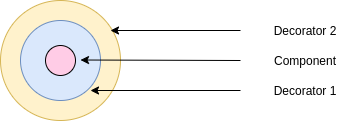

The diagram above was exported from draw.io. Its source (the exported page's mxGraphModel, read from the mxfile embedded in the PNG):
<mxGraphModel dx="1256" dy="792" grid="1" gridSize="10" guides="1" tooltips="1" connect="1" arrows="1" fold="1" page="1" pageScale="1" pageWidth="827" pageHeight="1169" math="0" shadow="0">
  <root>
    <mxCell id="0" />
    <mxCell id="1" parent="0" />
    <mxCell id="selyRZXDE-kFump4SwnO-1" value="" style="ellipse;whiteSpace=wrap;html=1;aspect=fixed;fillColor=#fff2cc;strokeColor=#d6b656;" vertex="1" parent="1">
      <mxGeometry x="40" y="40" width="120" height="120" as="geometry" />
    </mxCell>
    <mxCell id="selyRZXDE-kFump4SwnO-2" value="" style="ellipse;whiteSpace=wrap;html=1;aspect=fixed;fillColor=#dae8fc;strokeColor=#6c8ebf;" vertex="1" parent="1">
      <mxGeometry x="60" y="60" width="80" height="80" as="geometry" />
    </mxCell>
    <mxCell id="selyRZXDE-kFump4SwnO-3" value="" style="ellipse;whiteSpace=wrap;html=1;aspect=fixed;fillColor=#FFCCE6;" vertex="1" parent="1">
      <mxGeometry x="85" y="85" width="30" height="30" as="geometry" />
    </mxCell>
    <mxCell id="selyRZXDE-kFump4SwnO-4" value="" style="endArrow=classic;html=1;" edge="1" parent="1">
      <mxGeometry width="50" height="50" relative="1" as="geometry">
        <mxPoint x="280" y="130" as="sourcePoint" />
        <mxPoint x="130" y="130" as="targetPoint" />
      </mxGeometry>
    </mxCell>
    <mxCell id="selyRZXDE-kFump4SwnO-5" value="" style="endArrow=classic;html=1;" edge="1" parent="1">
      <mxGeometry width="50" height="50" relative="1" as="geometry">
        <mxPoint x="280" y="70" as="sourcePoint" />
        <mxPoint x="150" y="70" as="targetPoint" />
      </mxGeometry>
    </mxCell>
    <mxCell id="selyRZXDE-kFump4SwnO-6" value="" style="endArrow=classic;html=1;" edge="1" parent="1">
      <mxGeometry width="50" height="50" relative="1" as="geometry">
        <mxPoint x="280" y="100" as="sourcePoint" />
        <mxPoint x="120" y="99.5" as="targetPoint" />
      </mxGeometry>
    </mxCell>
    <mxCell id="selyRZXDE-kFump4SwnO-7" value="Component" style="text;html=1;strokeColor=none;fillColor=none;align=center;verticalAlign=middle;whiteSpace=wrap;rounded=0;" vertex="1" parent="1">
      <mxGeometry x="300" y="90" width="90" height="20" as="geometry" />
    </mxCell>
    <mxCell id="selyRZXDE-kFump4SwnO-8" value="Decorator 2" style="text;html=1;strokeColor=none;fillColor=none;align=center;verticalAlign=middle;whiteSpace=wrap;rounded=0;" vertex="1" parent="1">
      <mxGeometry x="300" y="60" width="90" height="20" as="geometry" />
    </mxCell>
    <mxCell id="selyRZXDE-kFump4SwnO-9" value="Decorator 1" style="text;html=1;strokeColor=none;fillColor=none;align=center;verticalAlign=middle;whiteSpace=wrap;rounded=0;" vertex="1" parent="1">
      <mxGeometry x="300" y="120" width="90" height="20" as="geometry" />
    </mxCell>
  </root>
</mxGraphModel>